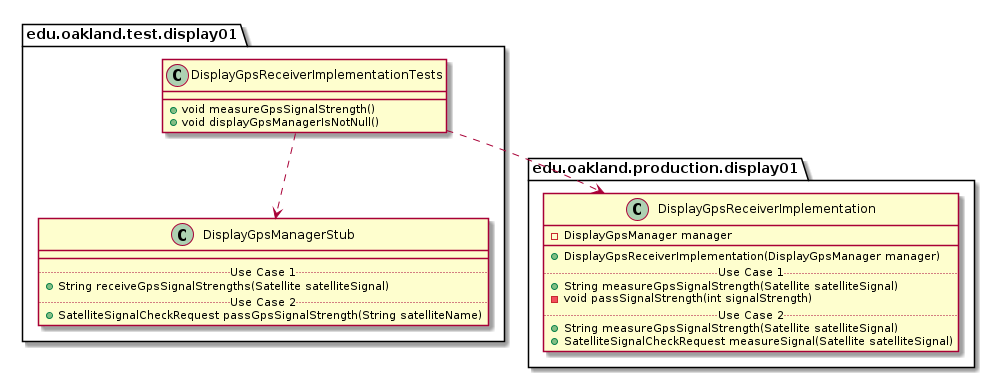

The diagram above was rendered by PlantUML. Its source (embedded in the PNG):
@startuml DisplayGpsReceiverImplementationTests_DirectDependencies


package edu.oakland.test.display01 {
    class DisplayGpsReceiverImplementationTests {
        + void measureGpsSignalStrength()
        + void displayGpsManagerIsNotNull()
    }
}



package edu.oakland.test.display01 {
    class DisplayGpsManagerStub {
        __
        .. Use Case 1 ..
        + String receiveGpsSignalStrengths(Satellite satelliteSignal)
        .. Use Case 2 ..
        + SatelliteSignalCheckRequest passGpsSignalStrength(String satelliteName)
    }
}

DisplayGpsReceiverImplementationTests ..> DisplayGpsManagerStub


package edu.oakland.production.display01 {
    class DisplayGpsReceiverImplementation {
        - DisplayGpsManager manager
        __
        + DisplayGpsReceiverImplementation(DisplayGpsManager manager)
        .. Use Case 1 ..
        + String measureGpsSignalStrength(Satellite satelliteSignal)
        - void passSignalStrength(int signalStrength)
        .. Use Case 2 ..
        + String measureGpsSignalStrength(Satellite satelliteSignal)
        + SatelliteSignalCheckRequest measureSignal(Satellite satelliteSignal)
    }
}

DisplayGpsReceiverImplementationTests ..> DisplayGpsReceiverImplementation



@enduml